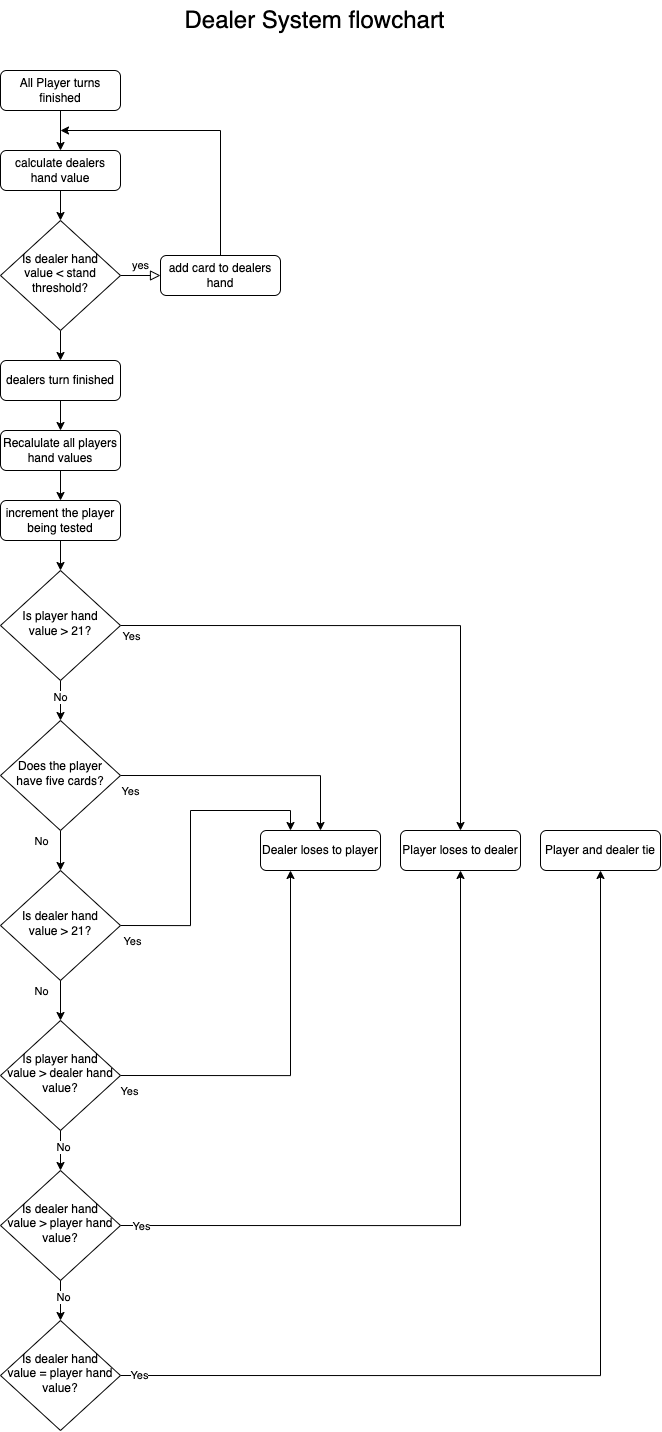

The diagram above was exported from draw.io. Its source (the exported page's mxGraphModel, read from the mxfile embedded in the PNG):
<mxGraphModel dx="2102" dy="1100" grid="1" gridSize="10" guides="1" tooltips="1" connect="1" arrows="1" fold="1" page="1" pageScale="1" pageWidth="827" pageHeight="1169" math="0" shadow="0">
  <root>
    <mxCell id="WIyWlLk6GJQsqaUBKTNV-0" />
    <mxCell id="WIyWlLk6GJQsqaUBKTNV-1" parent="WIyWlLk6GJQsqaUBKTNV-0" />
    <mxCell id="ZcaK8TWdSvB4NiY8TKbl-8" style="edgeStyle=orthogonalEdgeStyle;rounded=0;orthogonalLoop=1;jettySize=auto;html=1;exitX=0.5;exitY=1;exitDx=0;exitDy=0;" edge="1" parent="WIyWlLk6GJQsqaUBKTNV-1" source="WIyWlLk6GJQsqaUBKTNV-3" target="ZcaK8TWdSvB4NiY8TKbl-7">
      <mxGeometry relative="1" as="geometry" />
    </mxCell>
    <mxCell id="WIyWlLk6GJQsqaUBKTNV-3" value="All Player turns finished" style="rounded=1;whiteSpace=wrap;html=1;fontSize=12;glass=0;strokeWidth=1;shadow=0;" parent="WIyWlLk6GJQsqaUBKTNV-1" vertex="1">
      <mxGeometry x="100" y="90" width="120" height="40" as="geometry" />
    </mxCell>
    <mxCell id="WIyWlLk6GJQsqaUBKTNV-5" value="yes" style="edgeStyle=orthogonalEdgeStyle;rounded=0;html=1;jettySize=auto;orthogonalLoop=1;fontSize=11;endArrow=block;endFill=0;endSize=8;strokeWidth=1;shadow=0;labelBackgroundColor=none;" parent="WIyWlLk6GJQsqaUBKTNV-1" source="WIyWlLk6GJQsqaUBKTNV-6" target="WIyWlLk6GJQsqaUBKTNV-7" edge="1">
      <mxGeometry y="10" relative="1" as="geometry">
        <mxPoint as="offset" />
      </mxGeometry>
    </mxCell>
    <mxCell id="ZcaK8TWdSvB4NiY8TKbl-11" style="edgeStyle=orthogonalEdgeStyle;rounded=0;orthogonalLoop=1;jettySize=auto;html=1;exitX=0.5;exitY=1;exitDx=0;exitDy=0;entryX=0.5;entryY=0;entryDx=0;entryDy=0;" edge="1" parent="WIyWlLk6GJQsqaUBKTNV-1" source="WIyWlLk6GJQsqaUBKTNV-6" target="ZcaK8TWdSvB4NiY8TKbl-18">
      <mxGeometry relative="1" as="geometry">
        <mxPoint x="160" y="370" as="targetPoint" />
      </mxGeometry>
    </mxCell>
    <mxCell id="WIyWlLk6GJQsqaUBKTNV-6" value="Is dealer hand &lt;br&gt;value &amp;lt; stand threshold?" style="rhombus;whiteSpace=wrap;html=1;shadow=0;fontFamily=Helvetica;fontSize=12;align=center;strokeWidth=1;spacing=6;spacingTop=-4;" parent="WIyWlLk6GJQsqaUBKTNV-1" vertex="1">
      <mxGeometry x="100" y="240" width="120" height="110" as="geometry" />
    </mxCell>
    <mxCell id="ZcaK8TWdSvB4NiY8TKbl-5" style="edgeStyle=orthogonalEdgeStyle;rounded=0;orthogonalLoop=1;jettySize=auto;html=1;exitX=0.5;exitY=0;exitDx=0;exitDy=0;" edge="1" parent="WIyWlLk6GJQsqaUBKTNV-1" source="WIyWlLk6GJQsqaUBKTNV-7">
      <mxGeometry relative="1" as="geometry">
        <mxPoint x="160" y="150" as="targetPoint" />
        <Array as="points">
          <mxPoint x="320" y="150" />
          <mxPoint x="160" y="150" />
        </Array>
      </mxGeometry>
    </mxCell>
    <mxCell id="WIyWlLk6GJQsqaUBKTNV-7" value="add card to dealers hand" style="rounded=1;whiteSpace=wrap;html=1;fontSize=12;glass=0;strokeWidth=1;shadow=0;" parent="WIyWlLk6GJQsqaUBKTNV-1" vertex="1">
      <mxGeometry x="260" y="275" width="120" height="40" as="geometry" />
    </mxCell>
    <mxCell id="ZcaK8TWdSvB4NiY8TKbl-9" style="edgeStyle=orthogonalEdgeStyle;rounded=0;orthogonalLoop=1;jettySize=auto;html=1;exitX=0.5;exitY=1;exitDx=0;exitDy=0;entryX=0.5;entryY=0;entryDx=0;entryDy=0;" edge="1" parent="WIyWlLk6GJQsqaUBKTNV-1" source="ZcaK8TWdSvB4NiY8TKbl-7" target="WIyWlLk6GJQsqaUBKTNV-6">
      <mxGeometry relative="1" as="geometry" />
    </mxCell>
    <mxCell id="ZcaK8TWdSvB4NiY8TKbl-7" value="calculate dealers hand value" style="rounded=1;whiteSpace=wrap;html=1;fontSize=12;glass=0;strokeWidth=1;shadow=0;" vertex="1" parent="WIyWlLk6GJQsqaUBKTNV-1">
      <mxGeometry x="100" y="170" width="120" height="40" as="geometry" />
    </mxCell>
    <mxCell id="ZcaK8TWdSvB4NiY8TKbl-32" style="edgeStyle=orthogonalEdgeStyle;rounded=0;orthogonalLoop=1;jettySize=auto;html=1;exitX=0.5;exitY=1;exitDx=0;exitDy=0;" edge="1" parent="WIyWlLk6GJQsqaUBKTNV-1" source="ZcaK8TWdSvB4NiY8TKbl-10" target="ZcaK8TWdSvB4NiY8TKbl-31">
      <mxGeometry relative="1" as="geometry" />
    </mxCell>
    <mxCell id="ZcaK8TWdSvB4NiY8TKbl-34" value="No" style="edgeLabel;html=1;align=center;verticalAlign=middle;resizable=0;points=[];" vertex="1" connectable="0" parent="ZcaK8TWdSvB4NiY8TKbl-32">
      <mxGeometry x="-0.22" y="2" relative="1" as="geometry">
        <mxPoint x="-22" y="-6" as="offset" />
      </mxGeometry>
    </mxCell>
    <mxCell id="ZcaK8TWdSvB4NiY8TKbl-40" style="edgeStyle=orthogonalEdgeStyle;rounded=0;orthogonalLoop=1;jettySize=auto;html=1;exitX=1;exitY=0.5;exitDx=0;exitDy=0;entryX=0.5;entryY=0;entryDx=0;entryDy=0;" edge="1" parent="WIyWlLk6GJQsqaUBKTNV-1" source="ZcaK8TWdSvB4NiY8TKbl-10" target="ZcaK8TWdSvB4NiY8TKbl-41">
      <mxGeometry relative="1" as="geometry">
        <mxPoint x="240" y="795" as="targetPoint" />
      </mxGeometry>
    </mxCell>
    <mxCell id="ZcaK8TWdSvB4NiY8TKbl-42" value="Yes" style="edgeLabel;html=1;align=center;verticalAlign=middle;resizable=0;points=[];" vertex="1" connectable="0" parent="ZcaK8TWdSvB4NiY8TKbl-40">
      <mxGeometry x="-0.3514" y="1" relative="1" as="geometry">
        <mxPoint x="-73" y="16" as="offset" />
      </mxGeometry>
    </mxCell>
    <mxCell id="ZcaK8TWdSvB4NiY8TKbl-10" value="Does the player have five cards?" style="rhombus;whiteSpace=wrap;html=1;shadow=0;fontFamily=Helvetica;fontSize=12;align=center;strokeWidth=1;spacing=6;spacingTop=-4;" vertex="1" parent="WIyWlLk6GJQsqaUBKTNV-1">
      <mxGeometry x="100" y="740" width="120" height="110" as="geometry" />
    </mxCell>
    <mxCell id="ZcaK8TWdSvB4NiY8TKbl-22" style="edgeStyle=orthogonalEdgeStyle;rounded=0;orthogonalLoop=1;jettySize=auto;html=1;exitX=0.5;exitY=1;exitDx=0;exitDy=0;" edge="1" parent="WIyWlLk6GJQsqaUBKTNV-1" source="ZcaK8TWdSvB4NiY8TKbl-18" target="ZcaK8TWdSvB4NiY8TKbl-21">
      <mxGeometry relative="1" as="geometry" />
    </mxCell>
    <mxCell id="ZcaK8TWdSvB4NiY8TKbl-18" value="dealers turn finished" style="rounded=1;whiteSpace=wrap;html=1;fontSize=12;glass=0;strokeWidth=1;shadow=0;" vertex="1" parent="WIyWlLk6GJQsqaUBKTNV-1">
      <mxGeometry x="100" y="380" width="120" height="40" as="geometry" />
    </mxCell>
    <mxCell id="ZcaK8TWdSvB4NiY8TKbl-24" style="edgeStyle=orthogonalEdgeStyle;rounded=0;orthogonalLoop=1;jettySize=auto;html=1;exitX=0.5;exitY=1;exitDx=0;exitDy=0;" edge="1" parent="WIyWlLk6GJQsqaUBKTNV-1" source="ZcaK8TWdSvB4NiY8TKbl-21" target="ZcaK8TWdSvB4NiY8TKbl-23">
      <mxGeometry relative="1" as="geometry" />
    </mxCell>
    <mxCell id="ZcaK8TWdSvB4NiY8TKbl-21" value="Recalulate all players hand values" style="rounded=1;whiteSpace=wrap;html=1;fontSize=12;glass=0;strokeWidth=1;shadow=0;" vertex="1" parent="WIyWlLk6GJQsqaUBKTNV-1">
      <mxGeometry x="100" y="450" width="120" height="40" as="geometry" />
    </mxCell>
    <mxCell id="ZcaK8TWdSvB4NiY8TKbl-25" style="edgeStyle=orthogonalEdgeStyle;rounded=0;orthogonalLoop=1;jettySize=auto;html=1;exitX=0.5;exitY=1;exitDx=0;exitDy=0;entryX=0.5;entryY=0;entryDx=0;entryDy=0;" edge="1" parent="WIyWlLk6GJQsqaUBKTNV-1" source="ZcaK8TWdSvB4NiY8TKbl-23" target="ZcaK8TWdSvB4NiY8TKbl-26">
      <mxGeometry relative="1" as="geometry" />
    </mxCell>
    <mxCell id="ZcaK8TWdSvB4NiY8TKbl-23" value="increment the player being tested" style="rounded=1;whiteSpace=wrap;html=1;fontSize=12;glass=0;strokeWidth=1;shadow=0;" vertex="1" parent="WIyWlLk6GJQsqaUBKTNV-1">
      <mxGeometry x="100" y="520" width="120" height="40" as="geometry" />
    </mxCell>
    <mxCell id="ZcaK8TWdSvB4NiY8TKbl-29" style="edgeStyle=orthogonalEdgeStyle;rounded=0;orthogonalLoop=1;jettySize=auto;html=1;exitX=1;exitY=0.5;exitDx=0;exitDy=0;entryX=0.5;entryY=0;entryDx=0;entryDy=0;" edge="1" parent="WIyWlLk6GJQsqaUBKTNV-1" source="ZcaK8TWdSvB4NiY8TKbl-26" target="ZcaK8TWdSvB4NiY8TKbl-30">
      <mxGeometry relative="1" as="geometry">
        <mxPoint x="440" y="645" as="targetPoint" />
        <Array as="points">
          <mxPoint x="560" y="645" />
        </Array>
      </mxGeometry>
    </mxCell>
    <mxCell id="ZcaK8TWdSvB4NiY8TKbl-35" value="Yes" style="edgeLabel;html=1;align=center;verticalAlign=middle;resizable=0;points=[];" vertex="1" connectable="0" parent="ZcaK8TWdSvB4NiY8TKbl-29">
      <mxGeometry x="-0.1333" y="-3" relative="1" as="geometry">
        <mxPoint x="-226" y="7" as="offset" />
      </mxGeometry>
    </mxCell>
    <mxCell id="ZcaK8TWdSvB4NiY8TKbl-37" style="edgeStyle=orthogonalEdgeStyle;rounded=0;orthogonalLoop=1;jettySize=auto;html=1;exitX=0.5;exitY=1;exitDx=0;exitDy=0;entryX=0.5;entryY=0;entryDx=0;entryDy=0;" edge="1" parent="WIyWlLk6GJQsqaUBKTNV-1" source="ZcaK8TWdSvB4NiY8TKbl-26" target="ZcaK8TWdSvB4NiY8TKbl-10">
      <mxGeometry relative="1" as="geometry" />
    </mxCell>
    <mxCell id="ZcaK8TWdSvB4NiY8TKbl-38" value="No" style="edgeLabel;html=1;align=center;verticalAlign=middle;resizable=0;points=[];" vertex="1" connectable="0" parent="ZcaK8TWdSvB4NiY8TKbl-37">
      <mxGeometry x="-0.225" y="-1" relative="1" as="geometry">
        <mxPoint as="offset" />
      </mxGeometry>
    </mxCell>
    <mxCell id="ZcaK8TWdSvB4NiY8TKbl-26" value="Is player hand &lt;br&gt;value &amp;gt; 21?" style="rhombus;whiteSpace=wrap;html=1;shadow=0;fontFamily=Helvetica;fontSize=12;align=center;strokeWidth=1;spacing=6;spacingTop=-4;" vertex="1" parent="WIyWlLk6GJQsqaUBKTNV-1">
      <mxGeometry x="100" y="590" width="120" height="110" as="geometry" />
    </mxCell>
    <mxCell id="ZcaK8TWdSvB4NiY8TKbl-30" value="Player loses to dealer" style="rounded=1;whiteSpace=wrap;html=1;fontSize=12;glass=0;strokeWidth=1;shadow=0;" vertex="1" parent="WIyWlLk6GJQsqaUBKTNV-1">
      <mxGeometry x="500" y="850" width="120" height="40" as="geometry" />
    </mxCell>
    <mxCell id="ZcaK8TWdSvB4NiY8TKbl-48" style="edgeStyle=orthogonalEdgeStyle;rounded=0;orthogonalLoop=1;jettySize=auto;html=1;exitX=1;exitY=0.5;exitDx=0;exitDy=0;entryX=0.25;entryY=0;entryDx=0;entryDy=0;" edge="1" parent="WIyWlLk6GJQsqaUBKTNV-1" source="ZcaK8TWdSvB4NiY8TKbl-31" target="ZcaK8TWdSvB4NiY8TKbl-41">
      <mxGeometry relative="1" as="geometry" />
    </mxCell>
    <mxCell id="ZcaK8TWdSvB4NiY8TKbl-55" value="Yes" style="edgeLabel;html=1;align=center;verticalAlign=middle;resizable=0;points=[];" vertex="1" connectable="0" parent="ZcaK8TWdSvB4NiY8TKbl-48">
      <mxGeometry x="-0.8253" y="1" relative="1" as="geometry">
        <mxPoint x="-16" y="16" as="offset" />
      </mxGeometry>
    </mxCell>
    <mxCell id="ZcaK8TWdSvB4NiY8TKbl-31" value="Is dealer hand &lt;br&gt;value &amp;gt; 21?" style="rhombus;whiteSpace=wrap;html=1;shadow=0;fontFamily=Helvetica;fontSize=12;align=center;strokeWidth=1;spacing=6;spacingTop=-4;" vertex="1" parent="WIyWlLk6GJQsqaUBKTNV-1">
      <mxGeometry x="100" y="890" width="120" height="110" as="geometry" />
    </mxCell>
    <mxCell id="ZcaK8TWdSvB4NiY8TKbl-41" value="Dealer loses to player" style="rounded=1;whiteSpace=wrap;html=1;fontSize=12;glass=0;strokeWidth=1;shadow=0;" vertex="1" parent="WIyWlLk6GJQsqaUBKTNV-1">
      <mxGeometry x="360" y="850" width="120" height="40" as="geometry" />
    </mxCell>
    <mxCell id="ZcaK8TWdSvB4NiY8TKbl-50" style="edgeStyle=orthogonalEdgeStyle;rounded=0;orthogonalLoop=1;jettySize=auto;html=1;" edge="1" parent="WIyWlLk6GJQsqaUBKTNV-1" target="ZcaK8TWdSvB4NiY8TKbl-52">
      <mxGeometry relative="1" as="geometry">
        <mxPoint x="160" y="1000" as="sourcePoint" />
      </mxGeometry>
    </mxCell>
    <mxCell id="ZcaK8TWdSvB4NiY8TKbl-51" value="No" style="edgeLabel;html=1;align=center;verticalAlign=middle;resizable=0;points=[];" vertex="1" connectable="0" parent="ZcaK8TWdSvB4NiY8TKbl-50">
      <mxGeometry x="-0.22" y="2" relative="1" as="geometry">
        <mxPoint x="-22" y="-6" as="offset" />
      </mxGeometry>
    </mxCell>
    <mxCell id="ZcaK8TWdSvB4NiY8TKbl-54" style="edgeStyle=orthogonalEdgeStyle;rounded=0;orthogonalLoop=1;jettySize=auto;html=1;exitX=1;exitY=0.5;exitDx=0;exitDy=0;entryX=0.25;entryY=1;entryDx=0;entryDy=0;" edge="1" parent="WIyWlLk6GJQsqaUBKTNV-1" source="ZcaK8TWdSvB4NiY8TKbl-52" target="ZcaK8TWdSvB4NiY8TKbl-41">
      <mxGeometry relative="1" as="geometry">
        <mxPoint x="450.0000000000002" y="1005.0000000000002" as="targetPoint" />
      </mxGeometry>
    </mxCell>
    <mxCell id="ZcaK8TWdSvB4NiY8TKbl-56" value="Yes" style="edgeLabel;html=1;align=center;verticalAlign=middle;resizable=0;points=[];" vertex="1" connectable="0" parent="ZcaK8TWdSvB4NiY8TKbl-54">
      <mxGeometry x="-0.8179" y="4" relative="1" as="geometry">
        <mxPoint x="-25" y="19" as="offset" />
      </mxGeometry>
    </mxCell>
    <mxCell id="ZcaK8TWdSvB4NiY8TKbl-52" value="Is player hand &lt;br&gt;value &amp;gt; dealer hand value?" style="rhombus;whiteSpace=wrap;html=1;shadow=0;fontFamily=Helvetica;fontSize=12;align=center;strokeWidth=1;spacing=6;spacingTop=-4;" vertex="1" parent="WIyWlLk6GJQsqaUBKTNV-1">
      <mxGeometry x="100" y="1040" width="120" height="110" as="geometry" />
    </mxCell>
    <mxCell id="ZcaK8TWdSvB4NiY8TKbl-58" style="edgeStyle=orthogonalEdgeStyle;rounded=0;orthogonalLoop=1;jettySize=auto;html=1;exitX=0.5;exitY=1;exitDx=0;exitDy=0;" edge="1" parent="WIyWlLk6GJQsqaUBKTNV-1" target="ZcaK8TWdSvB4NiY8TKbl-60">
      <mxGeometry relative="1" as="geometry">
        <mxPoint x="160" y="1150" as="sourcePoint" />
      </mxGeometry>
    </mxCell>
    <mxCell id="ZcaK8TWdSvB4NiY8TKbl-59" value="No" style="edgeLabel;html=1;align=center;verticalAlign=middle;resizable=0;points=[];" vertex="1" connectable="0" parent="ZcaK8TWdSvB4NiY8TKbl-58">
      <mxGeometry x="-0.22" y="2" relative="1" as="geometry">
        <mxPoint as="offset" />
      </mxGeometry>
    </mxCell>
    <mxCell id="ZcaK8TWdSvB4NiY8TKbl-62" style="edgeStyle=orthogonalEdgeStyle;rounded=0;orthogonalLoop=1;jettySize=auto;html=1;exitX=1;exitY=0.5;exitDx=0;exitDy=0;entryX=0.5;entryY=1;entryDx=0;entryDy=0;" edge="1" parent="WIyWlLk6GJQsqaUBKTNV-1" source="ZcaK8TWdSvB4NiY8TKbl-60" target="ZcaK8TWdSvB4NiY8TKbl-30">
      <mxGeometry relative="1" as="geometry">
        <mxPoint x="600.0000000000002" y="974.9999999999998" as="targetPoint" />
      </mxGeometry>
    </mxCell>
    <mxCell id="ZcaK8TWdSvB4NiY8TKbl-69" value="Yes" style="edgeLabel;html=1;align=center;verticalAlign=middle;resizable=0;points=[];" vertex="1" connectable="0" parent="ZcaK8TWdSvB4NiY8TKbl-62">
      <mxGeometry x="-0.94" relative="1" as="geometry">
        <mxPoint as="offset" />
      </mxGeometry>
    </mxCell>
    <mxCell id="ZcaK8TWdSvB4NiY8TKbl-60" value="Is dealer hand &lt;br&gt;value &amp;gt; player hand value?" style="rhombus;whiteSpace=wrap;html=1;shadow=0;fontFamily=Helvetica;fontSize=12;align=center;strokeWidth=1;spacing=6;spacingTop=-4;" vertex="1" parent="WIyWlLk6GJQsqaUBKTNV-1">
      <mxGeometry x="100" y="1190" width="120" height="110" as="geometry" />
    </mxCell>
    <mxCell id="ZcaK8TWdSvB4NiY8TKbl-63" style="edgeStyle=orthogonalEdgeStyle;rounded=0;orthogonalLoop=1;jettySize=auto;html=1;exitX=0.5;exitY=1;exitDx=0;exitDy=0;" edge="1" parent="WIyWlLk6GJQsqaUBKTNV-1" target="ZcaK8TWdSvB4NiY8TKbl-65">
      <mxGeometry relative="1" as="geometry">
        <mxPoint x="160" y="1300" as="sourcePoint" />
      </mxGeometry>
    </mxCell>
    <mxCell id="ZcaK8TWdSvB4NiY8TKbl-64" value="No" style="edgeLabel;html=1;align=center;verticalAlign=middle;resizable=0;points=[];" vertex="1" connectable="0" parent="ZcaK8TWdSvB4NiY8TKbl-63">
      <mxGeometry x="-0.22" y="2" relative="1" as="geometry">
        <mxPoint as="offset" />
      </mxGeometry>
    </mxCell>
    <mxCell id="ZcaK8TWdSvB4NiY8TKbl-67" style="edgeStyle=orthogonalEdgeStyle;rounded=0;orthogonalLoop=1;jettySize=auto;html=1;exitX=1;exitY=0.5;exitDx=0;exitDy=0;entryX=0.5;entryY=1;entryDx=0;entryDy=0;" edge="1" parent="WIyWlLk6GJQsqaUBKTNV-1" source="ZcaK8TWdSvB4NiY8TKbl-65" target="ZcaK8TWdSvB4NiY8TKbl-68">
      <mxGeometry relative="1" as="geometry">
        <mxPoint x="700.0000000000002" y="944.9999999999998" as="targetPoint" />
      </mxGeometry>
    </mxCell>
    <mxCell id="ZcaK8TWdSvB4NiY8TKbl-70" value="Yes" style="edgeLabel;html=1;align=center;verticalAlign=middle;resizable=0;points=[];" vertex="1" connectable="0" parent="ZcaK8TWdSvB4NiY8TKbl-67">
      <mxGeometry x="-0.9641" y="1" relative="1" as="geometry">
        <mxPoint as="offset" />
      </mxGeometry>
    </mxCell>
    <mxCell id="ZcaK8TWdSvB4NiY8TKbl-65" value="Is dealer hand &lt;br&gt;value = player hand value?" style="rhombus;whiteSpace=wrap;html=1;shadow=0;fontFamily=Helvetica;fontSize=12;align=center;strokeWidth=1;spacing=6;spacingTop=-4;" vertex="1" parent="WIyWlLk6GJQsqaUBKTNV-1">
      <mxGeometry x="100" y="1340" width="120" height="110" as="geometry" />
    </mxCell>
    <mxCell id="ZcaK8TWdSvB4NiY8TKbl-68" value="Player and dealer tie" style="rounded=1;whiteSpace=wrap;html=1;fontSize=12;glass=0;strokeWidth=1;shadow=0;" vertex="1" parent="WIyWlLk6GJQsqaUBKTNV-1">
      <mxGeometry x="640" y="850" width="120" height="40" as="geometry" />
    </mxCell>
    <mxCell id="ZcaK8TWdSvB4NiY8TKbl-71" value="&lt;font style=&quot;font-size: 24px;&quot;&gt;Dealer System flowchart&lt;/font&gt;" style="text;html=1;resizable=0;autosize=1;align=center;verticalAlign=middle;points=[];fillColor=none;strokeColor=none;rounded=0;" vertex="1" parent="WIyWlLk6GJQsqaUBKTNV-1">
      <mxGeometry x="274" y="20" width="280" height="40" as="geometry" />
    </mxCell>
  </root>
</mxGraphModel>